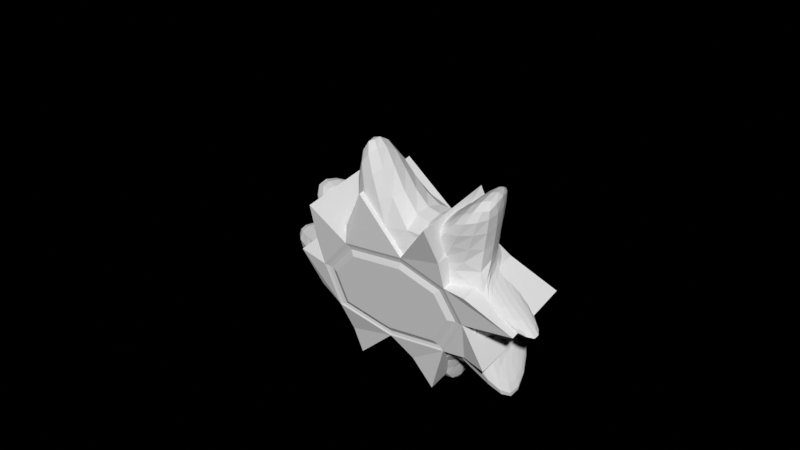 # Source: sun.blend  (saved by Blender 2.90.8; exported with 4.5.12 LTS)
import bpy
from mathutils import Matrix  # noqa: F401  (used for matrix-valued properties, if any)

bpy.ops.wm.read_factory_settings(use_empty=True)
scene = bpy.context.scene
scene.name = 'Scene'

# ---- collections
col_main = bpy.data.collections.new('Main'); scene.collection.children.link(col_main)

# ---- world
world_world = bpy.data.worlds.new('World'); scene.world = world_world
world_world.use_nodes = True; world_world.node_tree.nodes.clear()
_N = world_world.node_tree.nodes; _L = world_world.node_tree.links
n0 = _N.new('ShaderNodeOutputWorld'); n0.name = 'World Output'; n0.location = (300, 300)
n1 = _N.new('ShaderNodeBackground'); n1.name = 'Background'; n1.location = (10, 300)
n1.inputs[0].default_value = (0.1021, 0.1112, 0.1456, 1.0)
n1.inputs[1].default_value = 0.0
n2 = _N.new('ShaderNodeVolumeScatter'); n2.name = 'Volume Scatter'; n2.location = (11, 174)
n2.width = 140
n2.inputs[1].default_value = 0.0
_L.new(n1.outputs[0], n0.inputs[0])
_L.new(n2.outputs[0], n0.inputs[1])
n0.is_active_output = True
world_world.use_eevee_finite_volume = True
world_world.color = (0.0, 0.0, 0.0)
world_world.use_sun_shadow = False
world_world.sun_shadow_jitter_overblur = 0.0

# ---- meshes
me_vert = bpy.data.meshes.new('Vert')
me_vert.from_pydata([(-0.05344, 5.349, -4.823), (8.044, 7.693, -2.862), (11.76, 6.561, 3.168), (9.435, 5.666, 7.984), (2.831, 5.218, 10.18), (-6.63, 5.369, 9.013), (-11.39, 6.292, 3.871), (-9.402, 7.859, -3.544), (-2.093, 5.554, -4.694), (-0.9228, -3.63, -5.994), (8.049, -3.518, -4.597), (11.82, -4.874, 1.345), (14.7, -2.425, 8.223), (3.025, -6.319, 9.97), (-6.563, -6.08, 7.191), (-11.32, -5.171, 2.049), (-9.605, -3.773, -4.413), (-0.9228, -3.63, -5.994), (30.92, -7.076, 0.4487), (13.0, 3.432, 7.806), (23.65, -4.127, 2.739), (12.84, -6.129, 6.113), (2.644, 6.149, -7.31), (5.867, 7.408, -10.62), (3.249, -0.4062, -11.62), (7.831, 2.25, -18.31), (-15.7, 4.92, 4.612), (-16.42, 7.832, -3.596), (-36.0, 4.489, 0.892), (-18.41, -2.004, -2.56), (-3.306, 3.05, 17.47), (-5.698, 3.2, 12.2), (-3.076, -8.033, 37.8), (-6.0, -7.013, 15.07), (-0.8715, -3.539, -5.733), (5.34, -2.963, -3.444), (7.991, -3.846, 0.9773), (8.964, -5.546, 5.833), (2.763, -6.005, 7.932), (-3.814, -4.929, 5.86), (-7.21, -3.632, 2.048), (-6.348, -3.132, -2.533), (-2.474, -3.515, -5.387), (-0.5298, -3.756, -3.446), (-0.4588, -3.608, -4.498), (3.847, -3.87, -2.105), (3.534, -3.683, -2.111), (5.282, -4.35, 0.784), (4.912, -4.12, 0.8236), (4.825, -4.769, 3.002), (4.895, -4.617, 3.395), (2.177, -4.984, 4.136), (2.216, -4.968, 4.781), (-2.248, -4.818, 3.419), (-2.111, -4.643, 3.819), (-4.331, -4.37, 0.9333), (-4.157, -4.123, 1.223), (-4.161, -3.928, -1.677), (-3.898, -3.748, -1.545), (-1.174, -3.808, -2.939), (-1.647, -3.716, -3.361), (12.36, 5.694, 20.62), (13.77, 3.667, 20.05), (19.57, -7.372, 22.93), (8.487, -8.644, 15.08), (11.28, 8.305, -2.816), (17.51, 8.258, -5.103), (23.73, -1.532, -19.17), (14.41, -1.807, -7.804), (-8.588, 8.253, -6.585), (-7.339, 9.161, -10.08), (-8.6, -2.464, -8.57), (-10.03, 4.688, -20.44), (-12.21, 4.771, 13.17), (-12.01, 5.627, 7.797), (-13.77, -5.092, 12.77), (-24.64, 1.813, 13.63), (4.795, 6.453, -0.1553), (5.472, 6.528, -1.204), (7.888, 6.352, 3.209), (9.54, 6.524, 3.066), (6.298, 5.823, 6.016), (7.69, 5.743, 7.026), (1.835, 5.491, 7.227), (2.098, 5.263, 8.482), (-4.203, 5.632, 6.438), (-5.144, 5.572, 7.755), (-7.389, 6.197, 3.487), (-9.037, 6.412, 3.729), (-5.671, 6.379, 0.1931), (-6.499, 6.62, -1.266), (-0.6705, 6.195, -1.187), (-1.145, 5.729, -2.702)], [], [(16, 17, 42, 41), (0, 9, 17, 8), (14, 5, 73, 75), (2, 3, 19, 18), (7, 16, 29, 27), (3, 4, 62, 61), (0, 1, 23, 22), (7, 8, 70, 69), (14, 13, 32, 33), (2, 11, 68, 66), (19, 21, 20, 18), (12, 11, 20, 21), (11, 2, 18, 20), (3, 12, 21, 19), (23, 24, 22), (10, 9, 24, 25), (9, 0, 22, 24), (1, 10, 25, 23), (27, 29, 28, 26), (15, 6, 26, 28), (6, 7, 27, 26), (16, 15, 28, 29), (31, 33, 32, 30), (5, 14, 33, 31), (13, 4, 30, 32), (4, 5, 31, 30), (17, 9, 34, 42), (13, 14, 39, 38), (35, 36, 48, 46), (14, 15, 40, 39), (11, 12, 37, 36), (10, 11, 36, 35), (15, 16, 41, 40), (12, 13, 38, 37), (45, 47, 49, 51, 53, 55, 57, 59, 43), (36, 37, 50, 48), (37, 38, 52, 50), (38, 39, 54, 52), (39, 40, 56, 54), (40, 41, 58, 56), (41, 42, 60, 58), (34, 35, 46, 44), (9, 10, 35, 34), (45, 43, 44, 46), (47, 45, 46, 48), (49, 47, 48, 50), (51, 49, 50, 52), (53, 51, 52, 54), (55, 53, 54, 56), (57, 55, 56, 58), (59, 57, 58, 60), (43, 59, 60, 44), (44, 60, 42, 34), (3, 2, 80, 82), (7, 6, 88, 90), (4, 3, 82, 84), (8, 7, 90, 92), (5, 4, 84, 86), (77, 91, 89, 87, 85, 83, 81, 79), (0, 8, 92), (6, 5, 86, 88), (1, 0, 92, 78), (23, 25, 24), (62, 64, 63, 61), (4, 13, 64, 62), (13, 12, 63, 64), (12, 3, 61, 63), (66, 68, 67, 65), (1, 2, 66, 65), (11, 10, 67, 68), (10, 1, 65, 67), (70, 72, 71, 69), (8, 17, 72, 70), (17, 16, 71, 72), (16, 7, 69, 71), (74, 76, 75, 73), (5, 6, 74, 73), (15, 14, 75, 76), (6, 15, 76, 74), (77, 79, 80, 78), (79, 81, 82, 80), (81, 83, 84, 82), (83, 85, 86, 84), (85, 87, 88, 86), (87, 89, 90, 88), (89, 91, 92, 90), (91, 77, 78, 92), (2, 1, 78, 80)])
me_vert.use_remesh_fix_poles = True
me_vert.use_remesh_preserve_attributes = False
me_vert.use_mirror_vertex_groups = False
me_vert.update()
me_vert_001 = bpy.data.meshes.new('Vert.001')
me_vert_001.from_pydata([(-0.9896, 7.819, -4.173), (8.043, 7.631, -2.816), (11.76, 6.561, 3.168), (9.435, 5.664, 7.984), (2.831, 5.218, 10.18), (-6.63, 5.368, 9.013), (-11.39, 6.277, 3.87), (-9.733, 7.435, -2.395), (-0.9896, 7.819, -4.173), (-0.9228, -3.63, -5.994), (8.11, -3.818, -4.638), (11.82, -4.888, 1.346), (9.501, -5.784, 6.162), (2.897, -6.231, 8.361), (-6.563, -6.08, 7.191), (-11.32, -5.171, 2.049), (-9.667, -4.014, -4.217), (-0.9228, -3.63, -5.994), (19.36, 4.63, 4.879), (12.78, 3.828, 7.935), (19.66, -5.287, 2.854), (12.84, -6.129, 6.113), (2.221, 7.118, -6.824), (5.678, 6.93, -10.03), (2.287, -2.839, -8.645), (5.745, -3.027, -11.85), (-15.7, 4.92, 4.612), (-13.07, 6.078, -0.4299), (-15.63, -5.037, 2.791), (-13.01, -3.879, -2.252), (-3.306, 3.05, 17.47), (-5.695, 3.201, 12.2), (-3.239, -6.906, 15.65), (-5.628, -6.756, 10.37), (-0.873, -3.541, -5.735), (7.732, -3.715, -4.431), (11.25, -4.73, 1.265), (9.04, -5.581, 5.842), (2.763, -6.005, 7.932), (-6.231, -5.863, 6.821), (-10.76, -5.0, 1.933), (-9.193, -3.901, -4.029), (-2.46, -3.6, -5.466), (-0.801, -4.079, -4.467), (-0.8359, -3.53, -5.279), (6.719, -4.235, -3.338), (7.323, -3.698, -4.049), (9.556, -5.052, 1.232), (10.59, -4.64, 1.233), (7.862, -5.706, 4.743), (8.565, -5.421, 5.43), (2.52, -6.067, 6.521), (2.654, -5.821, 7.397), (-5.409, -5.941, 5.541), (-5.896, -5.685, 6.341), (-9.1, -5.236, 1.554), (-10.11, -4.881, 1.789), (-7.889, -4.39, -3.025), (-8.673, -3.872, -3.679), (-2.123, -4.128, -4.244), (-2.321, -3.586, -5.028), (9.165, 4.788, 11.79), (7.446, 4.342, 16.03), (9.231, -6.661, 9.967), (8.469, -8.692, 15.03), (11.21, 7.953, -2.624), (14.93, 6.883, -2.606), (11.28, -3.495, -4.446), (15.0, -4.565, -4.428), (-8.61, 8.84, -6.572), (-7.339, 9.161, -10.08), (-8.543, -2.609, -8.393), (-7.272, -2.288, -11.9), (-12.32, 4.718, 13.01), (-12.01, 5.627, 7.797), (-12.26, -6.731, 11.19), (-11.95, -5.822, 5.975), (5.548, 6.906, -0.5684), (6.582, 7.388, -1.682), (7.881, 6.235, 3.193), (9.574, 6.522, 3.156), (6.483, 5.695, 6.092), (7.694, 5.799, 7.042), (2.105, 5.398, 7.55), (2.362, 5.44, 8.809), (-4.377, 5.503, 6.748), (-5.237, 5.565, 7.845), (-7.411, 6.083, 3.471), (-9.021, 6.295, 3.717), (-6.412, 6.78, -0.3068), (-7.823, 7.233, -1.36), (-0.5909, 7.033, -1.491), (-1.085, 7.551, -2.839)], [], [(16, 17, 42, 41), (0, 9, 17, 8), (14, 5, 73, 75), (2, 3, 19, 18), (7, 16, 29, 27), (3, 4, 62, 61), (0, 1, 23, 22), (7, 8, 70, 69), (14, 13, 32, 33), (2, 11, 68, 66), (19, 21, 20, 18), (12, 11, 20, 21), (11, 2, 18, 20), (3, 12, 21, 19), (23, 24, 22), (10, 9, 24, 25), (9, 0, 22, 24), (1, 10, 25, 23), (27, 29, 28, 26), (15, 6, 26, 28), (6, 7, 27, 26), (16, 15, 28, 29), (31, 33, 32, 30), (5, 14, 33, 31), (13, 4, 30, 32), (4, 5, 31, 30), (17, 9, 34, 42), (13, 14, 39, 38), (35, 36, 48, 46), (14, 15, 40, 39), (11, 12, 37, 36), (10, 11, 36, 35), (15, 16, 41, 40), (12, 13, 38, 37), (45, 47, 49, 51, 53, 55, 57, 59, 43), (36, 37, 50, 48), (37, 38, 52, 50), (38, 39, 54, 52), (39, 40, 56, 54), (40, 41, 58, 56), (41, 42, 60, 58), (34, 35, 46, 44), (9, 10, 35, 34), (45, 43, 44, 46), (47, 45, 46, 48), (49, 47, 48, 50), (51, 49, 50, 52), (53, 51, 52, 54), (55, 53, 54, 56), (57, 55, 56, 58), (59, 57, 58, 60), (43, 59, 60, 44), (44, 60, 42, 34), (3, 2, 80, 82), (7, 6, 88, 90), (4, 3, 82, 84), (8, 7, 90, 92), (5, 4, 84, 86), (77, 91, 89, 87, 85, 83, 81, 79), (0, 8, 92), (6, 5, 86, 88), (1, 0, 92, 78), (23, 25, 24), (62, 64, 63, 61), (4, 13, 64, 62), (13, 12, 63, 64), (12, 3, 61, 63), (66, 68, 67, 65), (1, 2, 66, 65), (11, 10, 67, 68), (10, 1, 65, 67), (70, 72, 71, 69), (8, 17, 72, 70), (17, 16, 71, 72), (16, 7, 69, 71), (74, 76, 75, 73), (5, 6, 74, 73), (15, 14, 75, 76), (6, 15, 76, 74), (77, 79, 80, 78), (79, 81, 82, 80), (81, 83, 84, 82), (83, 85, 86, 84), (85, 87, 88, 86), (87, 89, 90, 88), (89, 91, 92, 90), (91, 77, 78, 92), (2, 1, 78, 80)])
me_vert_001.use_remesh_fix_poles = True
me_vert_001.use_remesh_preserve_attributes = False
me_vert_001.use_mirror_vertex_groups = False
me_vert_001.update()

# ---- objects
ob_vert = bpy.data.objects.new('Vert', me_vert)
ob_vert_001 = bpy.data.objects.new('Vert.001', me_vert_001)

# ---- transforms, parenting, visibility, modifiers, constraints
ob_vert.location = (0.0, 0.0, 10.73)
ob_vert.lineart.crease_threshold = 0.0
_m = ob_vert.modifiers.new('Subdivision', 'SUBSURF')
_m.uv_smooth = 'PRESERVE_CORNERS'
ob_vert_001.location = (0.0, 0.0, 10.73)
ob_vert_001.lineart.crease_threshold = 0.0

# ---- collection membership
col_main.objects.link(ob_vert)
col_main.objects.link(ob_vert_001)

# ---- scene / render settings (as saved in the file)
scene.frame_start = 1; scene.frame_end = 120; scene.frame_set(0)
scene.render.engine = 'BLENDER_EEVEE_NEXT'
scene.render.image_settings.file_format = 'FFMPEG'
scene.render.image_settings.color_mode = 'RGB'
scene.render.use_motion_blur = True
scene.render.motion_blur_shutter = 1.0
scene.cycles.feature_set = 'EXPERIMENTAL'
scene.cycles.use_denoising = False
scene.cycles.samples = 128
scene.cycles.sampling_pattern = 'TABULATED_SOBOL'
scene.cycles.use_adaptive_sampling = False
scene.cycles.use_light_tree = False
scene.eevee.gi_diffuse_bounces = 2
scene.eevee.gi_visibility_resolution = '64'
scene.eevee.taa_samples = 32
scene.eevee.taa_render_samples = 32
scene.eevee.volumetric_samples = 24
scene.eevee.use_gtao = True
scene.eevee.gtao_quality = 0.5
scene.eevee.gtao_distance = 1.5
scene.eevee.fast_gi_quality = 0.5
scene.eevee.use_raytracing = True
scene.view_settings.view_transform = 'Standard'
bpy.context.view_layer.update()

# ---- added for rendering (the .blend has no active camera and no usable light): camera, sun
cam_auto = bpy.data.cameras.new('AutoCamera')
cam_auto.lens = 50.0
cam_auto.sensor_width = 36.0
cam_auto.clip_end = 1469.43
ob_auto_camera = bpy.data.objects.new('AutoCamera', cam_auto)
scene.collection.objects.link(ob_auto_camera)
ob_auto_camera.location = (81.1882, -100.24, 86.3983)
ob_auto_camera.rotation_euler = (1.09748, -7.21219e-08, 0.694738)
scene.camera = ob_auto_camera
light_auto_sun = bpy.data.lights.new('AutoSun', 'SUN')
light_auto_sun.energy = 3.0
light_auto_sun.angle = 0.0523599
ob_auto_sun = bpy.data.objects.new('AutoSun', light_auto_sun)
scene.collection.objects.link(ob_auto_sun)
ob_auto_sun.rotation_euler = (0.872665, 0.174533, 0.523599)
bpy.context.view_layer.update()
